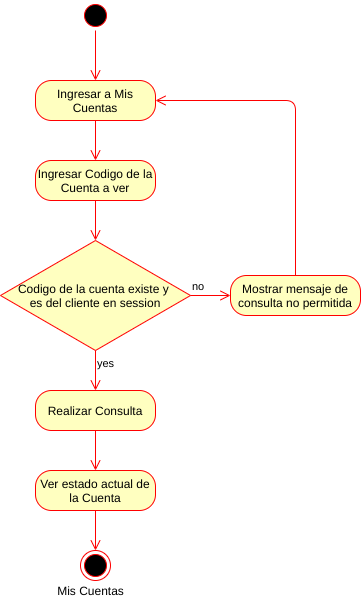

The diagram above was exported from draw.io. Its source (the exported page's mxGraphModel, read from the mxfile embedded in the PNG):
<mxGraphModel dx="1102" dy="426" grid="1" gridSize="10" guides="1" tooltips="1" connect="1" arrows="1" fold="1" page="1" pageScale="1" pageWidth="827" pageHeight="1169" math="0" shadow="0">
  <root>
    <mxCell id="mETp3528m2fq5uJ23RGa-0" />
    <mxCell id="mETp3528m2fq5uJ23RGa-1" parent="mETp3528m2fq5uJ23RGa-0" />
    <mxCell id="r9fUt6y_0kJSR-vft00s-0" value="" style="ellipse;html=1;shape=startState;fillColor=#000000;strokeColor=#ff0000;" parent="mETp3528m2fq5uJ23RGa-1" vertex="1">
      <mxGeometry x="370" y="90" width="30" height="30" as="geometry" />
    </mxCell>
    <mxCell id="r9fUt6y_0kJSR-vft00s-1" value="" style="edgeStyle=orthogonalEdgeStyle;html=1;verticalAlign=bottom;endArrow=open;endSize=8;strokeColor=#ff0000;entryX=0.5;entryY=0;entryDx=0;entryDy=0;" parent="mETp3528m2fq5uJ23RGa-1" source="r9fUt6y_0kJSR-vft00s-0" target="r9fUt6y_0kJSR-vft00s-2" edge="1">
      <mxGeometry relative="1" as="geometry">
        <mxPoint x="385" y="230" as="targetPoint" />
      </mxGeometry>
    </mxCell>
    <mxCell id="r9fUt6y_0kJSR-vft00s-2" value="Ingresar a Mis Cuentas" style="rounded=1;whiteSpace=wrap;html=1;arcSize=40;fontColor=#000000;fillColor=#ffffc0;strokeColor=#ff0000;" parent="mETp3528m2fq5uJ23RGa-1" vertex="1">
      <mxGeometry x="325" y="170" width="120" height="40" as="geometry" />
    </mxCell>
    <mxCell id="r9fUt6y_0kJSR-vft00s-3" value="" style="edgeStyle=orthogonalEdgeStyle;html=1;verticalAlign=bottom;endArrow=open;endSize=8;strokeColor=#ff0000;entryX=0.5;entryY=0;entryDx=0;entryDy=0;" parent="mETp3528m2fq5uJ23RGa-1" source="r9fUt6y_0kJSR-vft00s-2" target="r9fUt6y_0kJSR-vft00s-4" edge="1">
      <mxGeometry relative="1" as="geometry">
        <mxPoint x="385" y="280" as="targetPoint" />
      </mxGeometry>
    </mxCell>
    <mxCell id="r9fUt6y_0kJSR-vft00s-4" value="Ingresar Codigo de la Cuenta a ver" style="rounded=1;whiteSpace=wrap;html=1;arcSize=40;fontColor=#000000;fillColor=#ffffc0;strokeColor=#ff0000;" parent="mETp3528m2fq5uJ23RGa-1" vertex="1">
      <mxGeometry x="325" y="250" width="120" height="40" as="geometry" />
    </mxCell>
    <mxCell id="r9fUt6y_0kJSR-vft00s-5" value="Codigo de la cuenta existe y &lt;br&gt;es del cliente en session" style="rhombus;whiteSpace=wrap;html=1;fillColor=#ffffc0;strokeColor=#ff0000;" parent="mETp3528m2fq5uJ23RGa-1" vertex="1">
      <mxGeometry x="290" y="330" width="190" height="110" as="geometry" />
    </mxCell>
    <mxCell id="r9fUt6y_0kJSR-vft00s-6" value="no" style="edgeStyle=orthogonalEdgeStyle;html=1;align=left;verticalAlign=bottom;endArrow=open;endSize=8;strokeColor=#ff0000;entryX=0;entryY=0.5;entryDx=0;entryDy=0;" parent="mETp3528m2fq5uJ23RGa-1" source="r9fUt6y_0kJSR-vft00s-5" target="r9fUt6y_0kJSR-vft00s-9" edge="1">
      <mxGeometry x="-1" relative="1" as="geometry">
        <mxPoint x="520" y="385" as="targetPoint" />
      </mxGeometry>
    </mxCell>
    <mxCell id="r9fUt6y_0kJSR-vft00s-7" value="yes" style="edgeStyle=orthogonalEdgeStyle;html=1;align=left;verticalAlign=top;endArrow=open;endSize=8;strokeColor=#ff0000;entryX=0.5;entryY=0;entryDx=0;entryDy=0;" parent="mETp3528m2fq5uJ23RGa-1" source="r9fUt6y_0kJSR-vft00s-5" target="r9fUt6y_0kJSR-vft00s-11" edge="1">
      <mxGeometry x="-1" relative="1" as="geometry">
        <mxPoint x="385" y="480" as="targetPoint" />
      </mxGeometry>
    </mxCell>
    <mxCell id="r9fUt6y_0kJSR-vft00s-8" value="" style="edgeStyle=orthogonalEdgeStyle;html=1;verticalAlign=bottom;endArrow=open;endSize=8;strokeColor=#ff0000;entryX=0.5;entryY=0;entryDx=0;entryDy=0;exitX=0.5;exitY=1;exitDx=0;exitDy=0;" parent="mETp3528m2fq5uJ23RGa-1" source="r9fUt6y_0kJSR-vft00s-4" target="r9fUt6y_0kJSR-vft00s-5" edge="1">
      <mxGeometry relative="1" as="geometry">
        <mxPoint x="384.5" y="340" as="targetPoint" />
        <mxPoint x="384.5" y="300" as="sourcePoint" />
      </mxGeometry>
    </mxCell>
    <mxCell id="r9fUt6y_0kJSR-vft00s-9" value="Mostrar mensaje de&lt;br&gt;consulta no permitida" style="rounded=1;whiteSpace=wrap;html=1;arcSize=40;fontColor=#000000;fillColor=#ffffc0;strokeColor=#ff0000;" parent="mETp3528m2fq5uJ23RGa-1" vertex="1">
      <mxGeometry x="520" y="365" width="130" height="40" as="geometry" />
    </mxCell>
    <mxCell id="r9fUt6y_0kJSR-vft00s-10" value="" style="edgeStyle=orthogonalEdgeStyle;html=1;verticalAlign=bottom;endArrow=open;endSize=8;strokeColor=#ff0000;entryX=1;entryY=0.5;entryDx=0;entryDy=0;exitX=0.5;exitY=0;exitDx=0;exitDy=0;" parent="mETp3528m2fq5uJ23RGa-1" source="r9fUt6y_0kJSR-vft00s-9" target="r9fUt6y_0kJSR-vft00s-2" edge="1">
      <mxGeometry relative="1" as="geometry">
        <mxPoint x="600" y="460" as="targetPoint" />
        <mxPoint x="599.5" y="420" as="sourcePoint" />
      </mxGeometry>
    </mxCell>
    <mxCell id="r9fUt6y_0kJSR-vft00s-11" value="Realizar Consulta" style="rounded=1;whiteSpace=wrap;html=1;arcSize=40;fontColor=#000000;fillColor=#ffffc0;strokeColor=#ff0000;" parent="mETp3528m2fq5uJ23RGa-1" vertex="1">
      <mxGeometry x="325" y="480" width="120" height="40" as="geometry" />
    </mxCell>
    <mxCell id="r9fUt6y_0kJSR-vft00s-12" value="" style="ellipse;html=1;shape=endState;fillColor=#000000;strokeColor=#ff0000;" parent="mETp3528m2fq5uJ23RGa-1" vertex="1">
      <mxGeometry x="370" y="640" width="30" height="30" as="geometry" />
    </mxCell>
    <mxCell id="r9fUt6y_0kJSR-vft00s-13" value="" style="edgeStyle=orthogonalEdgeStyle;html=1;align=left;verticalAlign=top;endArrow=open;endSize=8;strokeColor=#ff0000;exitX=0.5;exitY=1;exitDx=0;exitDy=0;entryX=0.5;entryY=0;entryDx=0;entryDy=0;" parent="mETp3528m2fq5uJ23RGa-1" source="r9fUt6y_0kJSR-vft00s-11" target="r9fUt6y_0kJSR-vft00s-16" edge="1">
      <mxGeometry x="-1" relative="1" as="geometry">
        <mxPoint x="390" y="550" as="targetPoint" />
        <mxPoint x="385" y="520" as="sourcePoint" />
      </mxGeometry>
    </mxCell>
    <mxCell id="r9fUt6y_0kJSR-vft00s-14" value="Mis Cuentas" style="text;html=1;align=center;verticalAlign=middle;resizable=0;points=[];autosize=1;" parent="mETp3528m2fq5uJ23RGa-1" vertex="1">
      <mxGeometry x="340" y="670" width="80" height="20" as="geometry" />
    </mxCell>
    <mxCell id="r9fUt6y_0kJSR-vft00s-16" value="Ver estado actual de la Cuenta" style="rounded=1;whiteSpace=wrap;html=1;arcSize=40;fontColor=#000000;fillColor=#ffffc0;strokeColor=#ff0000;" parent="mETp3528m2fq5uJ23RGa-1" vertex="1">
      <mxGeometry x="325" y="560" width="120" height="40" as="geometry" />
    </mxCell>
    <mxCell id="r9fUt6y_0kJSR-vft00s-17" value="" style="edgeStyle=orthogonalEdgeStyle;html=1;align=left;verticalAlign=top;endArrow=open;endSize=8;strokeColor=#ff0000;exitX=0.5;exitY=1;exitDx=0;exitDy=0;entryX=0.5;entryY=0;entryDx=0;entryDy=0;" parent="mETp3528m2fq5uJ23RGa-1" source="r9fUt6y_0kJSR-vft00s-16" target="r9fUt6y_0kJSR-vft00s-12" edge="1">
      <mxGeometry x="-1" relative="1" as="geometry">
        <mxPoint x="390" y="640" as="targetPoint" />
        <mxPoint x="385" y="610" as="sourcePoint" />
      </mxGeometry>
    </mxCell>
  </root>
</mxGraphModel>